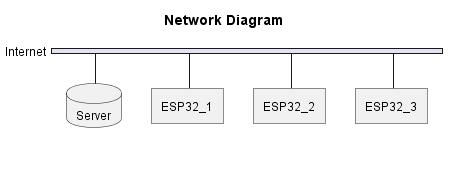

The diagram above was rendered by PlantUML. Its source (embedded in the PNG):
@startuml Network
title Network Diagram

nwdiag {
    network Internet {
        Server [shape = database]
        ESP32_1 [shapre = node]
        ESP32_2 [shapre = node]
        ESP32_3 [shapre = node]
    }
}

@enduml